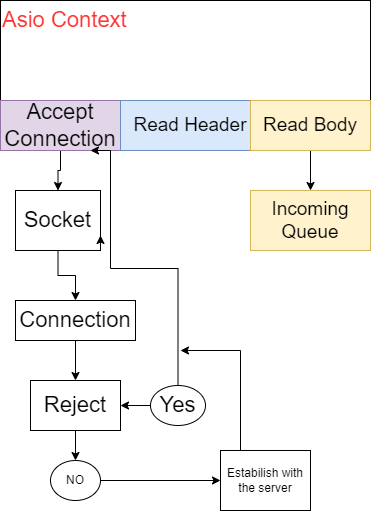

The diagram above was exported from draw.io. Its source (the exported page's mxGraphModel, read from the mxfile embedded in the PNG):
<mxGraphModel dx="1102" dy="865" grid="1" gridSize="10" guides="1" tooltips="1" connect="1" arrows="1" fold="1" page="1" pageScale="1" pageWidth="827" pageHeight="1169" math="0" shadow="0">
  <root>
    <mxCell id="0" />
    <mxCell id="1" parent="0" />
    <mxCell id="Hq0-pL4Q1fFYAiTiCrcf-1" value="Asio Context" style="rounded=0;whiteSpace=wrap;html=1;align=left;verticalAlign=top;fontSize=22;fontColor=#FF3333;" parent="1" vertex="1">
      <mxGeometry x="20" y="20" width="370" height="150" as="geometry" />
    </mxCell>
    <mxCell id="Hq0-pL4Q1fFYAiTiCrcf-5" style="edgeStyle=orthogonalEdgeStyle;rounded=0;orthogonalLoop=1;jettySize=auto;html=1;fontSize=22;" parent="1" source="Hq0-pL4Q1fFYAiTiCrcf-2" target="Hq0-pL4Q1fFYAiTiCrcf-4" edge="1">
      <mxGeometry relative="1" as="geometry" />
    </mxCell>
    <mxCell id="Hq0-pL4Q1fFYAiTiCrcf-2" value="Accept Connection" style="rounded=0;whiteSpace=wrap;html=1;fontSize=22;fillColor=#e1d5e7;strokeColor=#9673a6;" parent="1" vertex="1">
      <mxGeometry x="20" y="120" width="120" height="50" as="geometry" />
    </mxCell>
    <mxCell id="Hq0-pL4Q1fFYAiTiCrcf-7" style="edgeStyle=orthogonalEdgeStyle;rounded=0;orthogonalLoop=1;jettySize=auto;html=1;exitX=0.5;exitY=1;exitDx=0;exitDy=0;entryX=0.5;entryY=0;entryDx=0;entryDy=0;fontSize=22;" parent="1" source="Hq0-pL4Q1fFYAiTiCrcf-4" target="Hq0-pL4Q1fFYAiTiCrcf-6" edge="1">
      <mxGeometry relative="1" as="geometry" />
    </mxCell>
    <mxCell id="Hq0-pL4Q1fFYAiTiCrcf-4" value="Socket" style="rounded=0;whiteSpace=wrap;html=1;fontSize=22;" parent="1" vertex="1">
      <mxGeometry x="35" y="210" width="85" height="60" as="geometry" />
    </mxCell>
    <mxCell id="Hq0-pL4Q1fFYAiTiCrcf-9" style="edgeStyle=orthogonalEdgeStyle;rounded=0;orthogonalLoop=1;jettySize=auto;html=1;exitX=1;exitY=0.5;exitDx=0;exitDy=0;fontSize=22;" parent="1" source="Hq0-pL4Q1fFYAiTiCrcf-6" target="Hq0-pL4Q1fFYAiTiCrcf-8" edge="1">
      <mxGeometry relative="1" as="geometry">
        <Array as="points">
          <mxPoint x="95" y="340" />
        </Array>
      </mxGeometry>
    </mxCell>
    <mxCell id="Hq0-pL4Q1fFYAiTiCrcf-6" value="Connection" style="rounded=0;whiteSpace=wrap;html=1;fontSize=22;" parent="1" vertex="1">
      <mxGeometry x="35" y="320" width="120" height="40" as="geometry" />
    </mxCell>
    <mxCell id="Hq0-pL4Q1fFYAiTiCrcf-27" value="" style="edgeStyle=orthogonalEdgeStyle;rounded=0;orthogonalLoop=1;jettySize=auto;html=1;fontColor=#FF3333;" parent="1" source="Hq0-pL4Q1fFYAiTiCrcf-8" target="Hq0-pL4Q1fFYAiTiCrcf-16" edge="1">
      <mxGeometry relative="1" as="geometry" />
    </mxCell>
    <mxCell id="Hq0-pL4Q1fFYAiTiCrcf-8" value="Reject" style="rounded=0;whiteSpace=wrap;html=1;fontSize=22;" parent="1" vertex="1">
      <mxGeometry x="50" y="400" width="90" height="50" as="geometry" />
    </mxCell>
    <mxCell id="Hq0-pL4Q1fFYAiTiCrcf-23" style="edgeStyle=orthogonalEdgeStyle;rounded=0;orthogonalLoop=1;jettySize=auto;html=1;exitX=0.5;exitY=0;exitDx=0;exitDy=0;entryX=0.75;entryY=1;entryDx=0;entryDy=0;" parent="1" source="Hq0-pL4Q1fFYAiTiCrcf-11" target="Hq0-pL4Q1fFYAiTiCrcf-2" edge="1">
      <mxGeometry relative="1" as="geometry">
        <Array as="points">
          <mxPoint x="198" y="288" />
          <mxPoint x="130" y="288" />
          <mxPoint x="130" y="170" />
        </Array>
      </mxGeometry>
    </mxCell>
    <mxCell id="Hq0-pL4Q1fFYAiTiCrcf-26" value="" style="edgeStyle=orthogonalEdgeStyle;rounded=0;orthogonalLoop=1;jettySize=auto;html=1;fontColor=#FF3333;" parent="1" source="Hq0-pL4Q1fFYAiTiCrcf-11" target="Hq0-pL4Q1fFYAiTiCrcf-8" edge="1">
      <mxGeometry relative="1" as="geometry" />
    </mxCell>
    <mxCell id="Hq0-pL4Q1fFYAiTiCrcf-11" value="Yes" style="ellipse;whiteSpace=wrap;html=1;fontSize=22;" parent="1" vertex="1">
      <mxGeometry x="170" y="405" width="55" height="40" as="geometry" />
    </mxCell>
    <mxCell id="Hq0-pL4Q1fFYAiTiCrcf-19" style="edgeStyle=orthogonalEdgeStyle;rounded=0;orthogonalLoop=1;jettySize=auto;html=1;entryX=0;entryY=0.5;entryDx=0;entryDy=0;" parent="1" source="Hq0-pL4Q1fFYAiTiCrcf-16" target="Hq0-pL4Q1fFYAiTiCrcf-18" edge="1">
      <mxGeometry relative="1" as="geometry" />
    </mxCell>
    <mxCell id="Hq0-pL4Q1fFYAiTiCrcf-16" value="NO" style="ellipse;whiteSpace=wrap;html=1;" parent="1" vertex="1">
      <mxGeometry x="70" y="480" width="50" height="40" as="geometry" />
    </mxCell>
    <mxCell id="Hq0-pL4Q1fFYAiTiCrcf-28" style="edgeStyle=orthogonalEdgeStyle;rounded=0;orthogonalLoop=1;jettySize=auto;html=1;fontColor=#FF3333;" parent="1" source="Hq0-pL4Q1fFYAiTiCrcf-18" edge="1">
      <mxGeometry relative="1" as="geometry">
        <mxPoint x="200" y="370" as="targetPoint" />
        <Array as="points">
          <mxPoint x="260" y="370" />
        </Array>
      </mxGeometry>
    </mxCell>
    <mxCell id="Hq0-pL4Q1fFYAiTiCrcf-18" value="Estabilish with the server" style="rounded=0;whiteSpace=wrap;html=1;" parent="1" vertex="1">
      <mxGeometry x="240" y="470" width="90" height="60" as="geometry" />
    </mxCell>
    <mxCell id="Hq0-pL4Q1fFYAiTiCrcf-22" style="edgeStyle=orthogonalEdgeStyle;rounded=0;orthogonalLoop=1;jettySize=auto;html=1;exitX=1;exitY=1;exitDx=0;exitDy=0;entryX=1;entryY=0.75;entryDx=0;entryDy=0;" parent="1" source="Hq0-pL4Q1fFYAiTiCrcf-4" target="Hq0-pL4Q1fFYAiTiCrcf-4" edge="1">
      <mxGeometry relative="1" as="geometry" />
    </mxCell>
    <mxCell id="Hq0-pL4Q1fFYAiTiCrcf-29" value="&lt;font color=&quot;#000000&quot; style=&quot;font-size: 19px;&quot;&gt;Read Header&lt;/font&gt;" style="rounded=0;whiteSpace=wrap;html=1;fontSize=19;fillColor=#dae8fc;strokeColor=#6c8ebf;" parent="1" vertex="1">
      <mxGeometry x="140" y="120" width="140" height="50" as="geometry" />
    </mxCell>
    <mxCell id="Hq0-pL4Q1fFYAiTiCrcf-34" value="" style="edgeStyle=orthogonalEdgeStyle;rounded=0;orthogonalLoop=1;jettySize=auto;html=1;fontSize=19;fontColor=#000000;" parent="1" source="Hq0-pL4Q1fFYAiTiCrcf-30" target="Hq0-pL4Q1fFYAiTiCrcf-33" edge="1">
      <mxGeometry relative="1" as="geometry" />
    </mxCell>
    <mxCell id="Hq0-pL4Q1fFYAiTiCrcf-30" value="Read Body" style="rounded=0;whiteSpace=wrap;html=1;fontSize=19;fillColor=#fff2cc;strokeColor=#d6b656;" parent="1" vertex="1">
      <mxGeometry x="270" y="120" width="120" height="50" as="geometry" />
    </mxCell>
    <mxCell id="Hq0-pL4Q1fFYAiTiCrcf-33" value="Incoming Queue" style="whiteSpace=wrap;html=1;fontSize=19;fillColor=#fff2cc;strokeColor=#d6b656;rounded=0;" parent="1" vertex="1">
      <mxGeometry x="270" y="210" width="120" height="60" as="geometry" />
    </mxCell>
  </root>
</mxGraphModel>